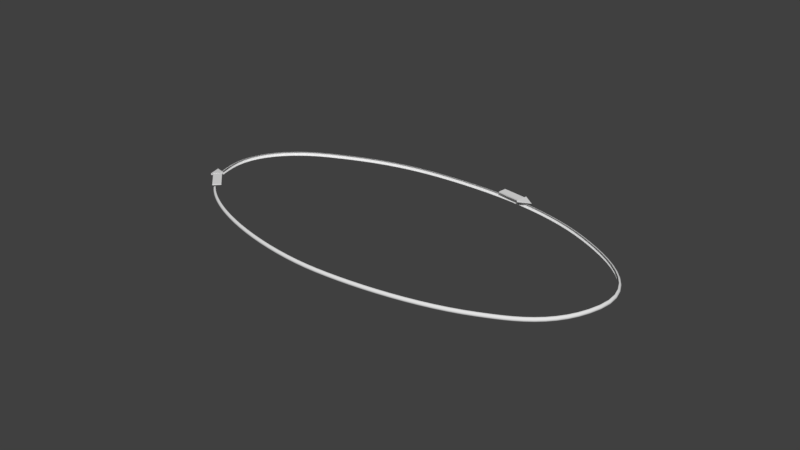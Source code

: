 # Source: Ellips_Anim.blend  (saved by Blender 2.79.0; exported with 4.5.12 LTS)
import bpy
from mathutils import Matrix  # noqa: F401  (used for matrix-valued properties, if any)

bpy.ops.wm.read_factory_settings(use_empty=True)
scene = bpy.context.scene
scene.name = 'Scene'

# ---- collections
col_collection_1 = bpy.data.collections.new('Collection 1'); scene.collection.children.link(col_collection_1)

# ---- world
world_world = bpy.data.worlds.new('World'); scene.world = world_world
world_world.color = (0.05088, 0.05088, 0.05088)
world_world.use_sun_shadow = False
world_world.sun_shadow_jitter_overblur = 0.0
world_world.cycles.sampling_method = 'MANUAL'

# ---- meshes
me_cube_002 = bpy.data.meshes.new('Cube.002')
me_cube_002.from_pydata([(-1.0, -1.0, -1.0), (-0.01125, -0.8604, 1.0), (-1.0, -0.7176, -1.0), (-0.01125, -0.8572, 1.0), (1.0, -1.0, -1.0), (0.01125, -0.8604, 1.0), (1.0, -0.7176, -1.0), (0.01125, -0.8572, 1.0), (0.6795, -0.9548, -1.0), (0.6795, -0.7628, -1.0), (-0.6795, -0.9548, -1.0), (-0.6795, -0.7628, -1.0), (0.6795, -0.9548, -4.944), (0.6795, -0.7628, -4.944), (-0.6795, -0.9548, -4.944), (-0.6795, -0.7628, -4.944)], [], [(0, 1, 3, 2), (2, 3, 7, 6), (6, 7, 5, 4), (4, 5, 1, 0), (4, 0, 9, 11), (7, 3, 1, 5), (10, 11, 15, 14), (2, 6, 10, 8), (0, 2, 8, 9), (6, 4, 11, 10), (12, 14, 15, 13), (9, 8, 12, 13), (11, 9, 13, 15), (8, 10, 14, 12)])
me_cube_002.use_remesh_preserve_volume = False
me_cube_002.use_remesh_preserve_attributes = False
me_cube_002.use_mirror_vertex_groups = False
me_cube_002.update()
me_cube_001 = bpy.data.meshes.new('Cube.001')
me_cube_001.from_pydata([(-1.0, -1.0, -1.0), (-0.01125, -0.8604, 1.0), (-1.0, -0.7176, -1.0), (-0.01125, -0.8572, 1.0), (1.0, -1.0, -1.0), (0.01125, -0.8604, 1.0), (1.0, -0.7176, -1.0), (0.01125, -0.8572, 1.0), (0.6795, -0.9548, -1.0), (0.6795, -0.7628, -1.0), (-0.6795, -0.9548, -1.0), (-0.6795, -0.7628, -1.0), (0.6795, -0.9548, -4.944), (0.6795, -0.7628, -4.944), (-0.6795, -0.9548, -4.944), (-0.6795, -0.7628, -4.944)], [], [(0, 1, 3, 2), (2, 3, 7, 6), (6, 7, 5, 4), (4, 5, 1, 0), (4, 0, 9, 11), (7, 3, 1, 5), (10, 11, 15, 14), (2, 6, 10, 8), (0, 2, 8, 9), (6, 4, 11, 10), (12, 14, 15, 13), (9, 8, 12, 13), (11, 9, 13, 15), (8, 10, 14, 12)])
me_cube_001.use_remesh_preserve_volume = False
me_cube_001.use_remesh_preserve_attributes = False
me_cube_001.use_mirror_vertex_groups = False
me_cube_001.update()

# ---- curves / text
cu_beziercircle_002 = bpy.data.curves.new('BezierCircle.002', 'CURVE')
cu_beziercircle_002.dimensions = '3D'
_sp = cu_beziercircle_002.splines.new('BEZIER'); _sp.bezier_points.add(8)
_sp.bezier_points.foreach_set('co', [-4.31, -0.01569, 0.0, -3.186, 1.66, 0.0, -0.204, 2.381, 0.0, 2.865, 1.851, 0.0, 4.326, 0.0, 0.0, 2.945, -1.431, 0.0, 0.0, -2.035, 0.0, -2.824, -1.432, 0.0, -3.776, -0.9394, 0.0])
_sp.bezier_points.foreach_set('handle_left', [-4.186, -0.6189, 0.0, -3.897, 1.32, 0.0, -1.401, 2.341, 0.0, 2.048, 2.246, 0.0, 4.551, 0.9179, 0.0, 3.432, -1.205, 0.0, 0.9269, -2.005, 0.0, -2.02, -1.77, 0.0, -3.565, -1.136, 0.0])
_sp.bezier_points.foreach_set('handle_right', [-4.459, 0.7049, 0.0, -2.137, 2.162, 0.0, 1.011, 2.421, 0.0, 3.606, 1.494, 0.0, 4.1, -0.9228, 0.0, 2.11, -1.817, 0.0, -0.926, -2.066, 0.0, -3.227, -1.263, 0.0, -4.016, -0.7157, 0.0])
for _p, _l, _r in zip(_sp.bezier_points, ['ALIGNED', 'ALIGNED', 'AUTO', 'ALIGNED', 'ALIGNED', 'ALIGNED', 'ALIGNED', 'ALIGNED', 'ALIGNED'], ['ALIGNED', 'ALIGNED', 'AUTO', 'ALIGNED', 'ALIGNED', 'ALIGNED', 'ALIGNED', 'ALIGNED', 'ALIGNED']): _p.handle_left_type = _l; _p.handle_right_type = _r
_sp.order_u = 0
_sp.order_v = 0
_sp.use_cyclic_u = True
cu_beziercircle_002.use_path = True
cu_beziercircle_002.use_path_clamp = True
cu_beziercircle_002.bevel_resolution = 0
cu_beziercircle_002.eval_time = 202.0
cu_beziercircle_002.fill_mode = 'HALF'
cu_beziercircle_001 = bpy.data.curves.new('BezierCircle.001', 'CURVE')
cu_beziercircle_001.dimensions = '3D'
_sp = cu_beziercircle_001.splines.new('BEZIER'); _sp.bezier_points.add(8)
_sp.bezier_points.foreach_set('co', [-4.31, -0.01569, 0.0, -3.186, 1.66, 0.0, -0.204, 2.381, 0.0, 2.865, 1.851, 0.0, 4.326, 0.0, 0.0, 2.945, -1.431, 0.0, 0.0, -2.035, 0.0, -2.824, -1.432, 0.0, -3.776, -0.9394, 0.0])
_sp.bezier_points.foreach_set('handle_left', [-4.186, -0.6189, 0.0, -3.897, 1.32, 0.0, -1.401, 2.341, 0.0, 2.048, 2.246, 0.0, 4.551, 0.9179, 0.0, 3.432, -1.205, 0.0, 0.9269, -2.005, 0.0, -2.02, -1.77, 0.0, -3.565, -1.136, 0.0])
_sp.bezier_points.foreach_set('handle_right', [-4.459, 0.7049, 0.0, -2.137, 2.162, 0.0, 1.011, 2.421, 0.0, 3.606, 1.494, 0.0, 4.1, -0.9228, 0.0, 2.11, -1.817, 0.0, -0.926, -2.066, 0.0, -3.227, -1.263, 0.0, -4.016, -0.7157, 0.0])
for _p, _l, _r in zip(_sp.bezier_points, ['ALIGNED', 'ALIGNED', 'AUTO', 'ALIGNED', 'ALIGNED', 'ALIGNED', 'ALIGNED', 'ALIGNED', 'ALIGNED'], ['ALIGNED', 'ALIGNED', 'AUTO', 'ALIGNED', 'ALIGNED', 'ALIGNED', 'ALIGNED', 'ALIGNED', 'ALIGNED']): _p.handle_left_type = _l; _p.handle_right_type = _r
_sp.order_u = 0
_sp.order_v = 0
_sp.use_cyclic_u = True
cu_beziercircle_001.use_path = True
cu_beziercircle_001.use_path_clamp = True
cu_beziercircle_001.bevel_resolution = 0
cu_beziercircle_001.eval_time = 36.36
cu_beziercircle_001.fill_mode = 'HALF'
cu_beziercircle = bpy.data.curves.new('BezierCircle', 'CURVE')
cu_beziercircle.dimensions = '3D'
_sp = cu_beziercircle.splines.new('BEZIER'); _sp.bezier_points.add(8)
_sp.bezier_points.foreach_set('co', [-4.31, -0.01569, 0.0, -3.186, 1.66, 0.0, -0.204, 2.381, 0.0, 2.865, 1.851, 0.0, 4.326, 0.0, 0.0, 2.945, -1.431, 0.0, 0.0, -2.035, 0.0, -2.824, -1.509, 0.0, -3.776, -0.9394, 0.0])
_sp.bezier_points.foreach_set('handle_left', [-4.186, -0.6189, 0.0, -3.897, 1.32, 0.0, -1.401, 2.341, 0.0, 2.048, 2.246, 0.0, 4.551, 0.9179, 0.0, 3.432, -1.205, 0.0, 0.9269, -2.005, 0.0, -2.02, -1.847, 0.0, -3.565, -1.136, 0.0])
_sp.bezier_points.foreach_set('handle_right', [-4.459, 0.7049, 0.0, -2.137, 2.162, 0.0, 1.011, 2.421, 0.0, 3.606, 1.494, 0.0, 4.1, -0.9228, 0.0, 2.11, -1.817, 0.0, -0.926, -2.066, 0.0, -3.227, -1.34, 0.0, -4.016, -0.7157, 0.0])
for _p, _l, _r in zip(_sp.bezier_points, ['ALIGNED', 'ALIGNED', 'AUTO', 'ALIGNED', 'ALIGNED', 'ALIGNED', 'ALIGNED', 'ALIGNED', 'ALIGNED'], ['ALIGNED', 'ALIGNED', 'AUTO', 'ALIGNED', 'ALIGNED', 'ALIGNED', 'ALIGNED', 'ALIGNED', 'ALIGNED']): _p.handle_left_type = _l; _p.handle_right_type = _r
_sp.order_u = 0
_sp.order_v = 0
_sp.use_cyclic_u = True
cu_beziercircle.use_path = True
cu_beziercircle.use_path_clamp = True
cu_beziercircle.bevel_resolution = 32
cu_beziercircle.offset = 0.009
cu_beziercircle.bevel_depth = 0.041
cu_beziercircle.fill_mode = 'HALF'

# ---- objects
ob_beziercircle_002 = bpy.data.objects.new('BezierCircle.002', cu_beziercircle_002)
ob_cube_001 = bpy.data.objects.new('Cube.001', me_cube_002)
ob_beziercircle_001 = bpy.data.objects.new('BezierCircle.001', cu_beziercircle_001)
ob_cube = bpy.data.objects.new('Cube', me_cube_001)
ob_beziercircle = bpy.data.objects.new('BezierCircle', cu_beziercircle)

# ---- transforms, parenting, visibility, modifiers, constraints
ob_beziercircle_002.location = (-0.02709, 0.0312, -0.02695)
ob_beziercircle_002.lineart.crease_threshold = 0.0
ob_cube_001.location = (-0.01937, 0.1358, 0.2419)
ob_cube_001.rotation_euler = (-1.571, 3.142, 0.1819)
ob_cube_001.scale = (0.1289, 0.1289, 0.1289)
ob_cube_001.lineart.crease_threshold = 0.0
_c = ob_cube_001.constraints.new('FOLLOW_PATH'); _c.name = 'Follow Path'
_c.target = ob_beziercircle_002
_c.use_curve_follow = True
ob_beziercircle_001.location = (0.0, 0.0, 0.0)
ob_beziercircle_001.lineart.crease_threshold = 0.0
ob_cube.location = (-0.003715, 0.241, 0.2141)
ob_cube.rotation_euler = (-1.571, 3.142, -0.02724)
ob_cube.scale = (0.1289, 0.1289, 0.1289)
ob_cube.lineart.crease_threshold = 0.0
_c = ob_cube.constraints.new('FOLLOW_PATH'); _c.name = 'Follow Path'
_c.target = ob_beziercircle_001
_c.use_curve_follow = True
ob_beziercircle.location = (0.0, 0.0, 0.0)
ob_beziercircle.lineart.crease_threshold = 0.0

# ---- collection membership
col_collection_1.objects.link(ob_beziercircle_002)
col_collection_1.objects.link(ob_cube_001)
col_collection_1.objects.link(ob_beziercircle_001)
col_collection_1.objects.link(ob_cube)
col_collection_1.objects.link(ob_beziercircle)

# ---- scene / render settings (as saved in the file)
scene.frame_start = 1; scene.frame_end = 100; scene.frame_set(37)
scene.render.engine = 'BLENDER_EEVEE_NEXT'
scene.render.resolution_percentage = 50
scene.render.dither_intensity = 0.0
scene.cycles.use_denoising = False
scene.cycles.samples = 128
scene.cycles.sampling_pattern = 'TABULATED_SOBOL'
scene.cycles.use_adaptive_sampling = False
scene.cycles.use_light_tree = False
scene.cycles.blur_glossy = 0.0
scene.cycles.sample_clamp_indirect = 0.0
scene.view_settings.view_transform = 'Standard'
bpy.context.view_layer.update()

# ---- added for rendering (the .blend has no active camera and no usable light): camera, sun
cam_auto = bpy.data.cameras.new('AutoCamera')
cam_auto.lens = 50.0
cam_auto.sensor_width = 36.0
cam_auto.clip_end = 1000.0
ob_auto_camera = bpy.data.objects.new('AutoCamera', cam_auto)
scene.collection.objects.link(ob_auto_camera)
ob_auto_camera.location = (11.675, -13.8286, 9.33107)
ob_auto_camera.rotation_euler = (1.09748, -7.21219e-08, 0.694738)
scene.camera = ob_auto_camera
light_auto_sun = bpy.data.lights.new('AutoSun', 'SUN')
light_auto_sun.energy = 3.0
light_auto_sun.angle = 0.0523599
ob_auto_sun = bpy.data.objects.new('AutoSun', light_auto_sun)
scene.collection.objects.link(ob_auto_sun)
ob_auto_sun.rotation_euler = (0.872665, 0.174533, 0.523599)
bpy.context.view_layer.update()
